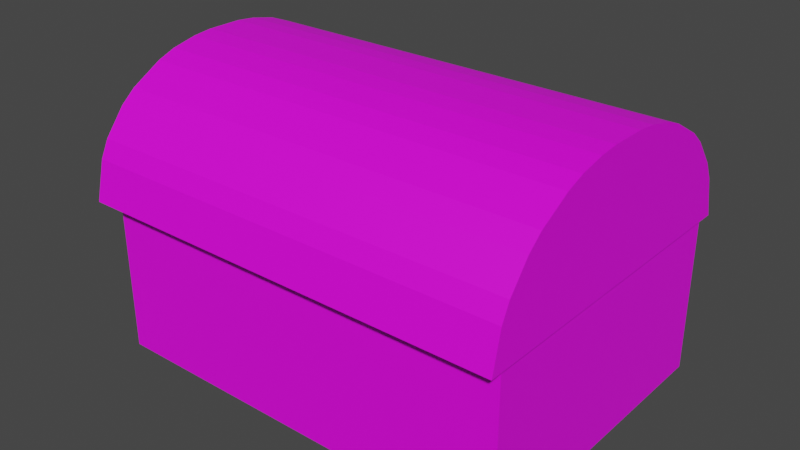 # Source: Chest.blend  (saved by Blender 3.6.13; exported with 4.5.12 LTS)
import bpy
from mathutils import Matrix  # noqa: F401  (used for matrix-valued properties, if any)

bpy.ops.wm.read_factory_settings(use_empty=True)
scene = bpy.context.scene
scene.name = 'Scene'

# ---- collections
col_collection = bpy.data.collections.new('Collection'); scene.collection.children.link(col_collection)

# ---- images (referenced by path relative to the original .blend; pixels are not part of the script)
import os
ASSET_DIR = os.environ.get("B2B_ASSET_DIR", "")  # directory of the original .blend (textures are referenced by path, not embedded)
HERE = os.path.dirname(os.path.abspath(__file__))  # packed textures are extracted next to this script under _unpacked/

def load_image(name, relpath, width, height, colorspace="sRGB"):
    """Load a texture the original file referenced (path relative to the .blend, or extracted next to this script)."""
    p = next((c for c in (os.path.join(HERE, relpath), os.path.join(ASSET_DIR, relpath)) if relpath and os.path.exists(c)), "")
    if p:
        img = bpy.data.images.load(p, check_existing=True)
        img.name = name
    else:  # same state as the original file: an image datablock whose file is absent (Cycles renders it pink)
        img = bpy.data.images.new(name, width, height)
        img.source = "FILE"
        img.filepath = "//" + (relpath or name)
    img.colorspace_settings.name = colorspace
    return img
img_chest_png = load_image('Chest.png', 'Chest.png', 1024, 1024, 'sRGB')

# ---- materials (node trees are filled in below, after node groups)
mat_chest = bpy.data.materials.new('Chest')
mat_chest.alpha_threshold = 0.0
mat_chest.use_transparent_shadow = False
mat_chest.roughness = 0.5
mat_chest.line_color = (0.0, 0.0, 0.0, 1.0)

# ---- material node trees
mat_chest.use_nodes = True; mat_chest.node_tree.nodes.clear()
_N = mat_chest.node_tree.nodes; _L = mat_chest.node_tree.links
n0 = _N.new('ShaderNodeOutputMaterial'); n0.name = 'Material Output'; n0.location = (300, 300)
n1 = _N.new('ShaderNodeBsdfPrincipled'); n1.name = 'Principled BSDF'; n1.location = (10, 300)
n1.distribution = 'GGX'
n1.subsurface_method = 'RANDOM_WALK_SKIN'
n1.inputs[3].default_value = 1.45
n1.inputs[27].default_value = (0.0, 0.0, 0.0, 1.0)
n1.inputs[28].default_value = 1.0
n2 = _N.new('ShaderNodeTexImage'); n2.name = 'Image Texture'; n2.location = (-280, 280)
n2.image = img_chest_png
_L.new(n1.outputs[0], n0.inputs[0])
_L.new(n2.outputs[0], n1.inputs[0])
n0.is_active_output = True

# ---- world
world_world = bpy.data.worlds.new('World'); scene.world = world_world
world_world.use_nodes = True; world_world.node_tree.nodes.clear()
_N = world_world.node_tree.nodes; _L = world_world.node_tree.links
n0 = _N.new('ShaderNodeOutputWorld'); n0.name = 'World Output'; n0.location = (300, 300)
n1 = _N.new('ShaderNodeBackground'); n1.name = 'Background'; n1.location = (10, 300)
n1.inputs[0].default_value = (0.05088, 0.05088, 0.05088, 1.0)
_L.new(n1.outputs[0], n0.inputs[0])
n0.is_active_output = True
world_world.color = (0.05088, 0.05088, 0.05088)
world_world.use_sun_shadow = False
world_world.sun_shadow_jitter_overblur = 0.0

# ---- meshes
me_cube = bpy.data.meshes.new('Cube')
me_cube.from_pydata([(1.509, 1.002, 1.268), (1.667, 1.191, 0.008183), (1.509, -1.002, 1.268), (1.667, -1.191, 0.008183), (-1.509, 1.002, 1.268), (-1.667, 1.191, 0.008183), (-1.509, -1.002, 1.268), (-1.667, -1.191, 0.008183), (1.667, -1.191, 1.268), (-1.667, -1.191, 1.268), (1.667, 1.191, 1.268), (-1.667, 1.191, 1.268), (1.509, -1.002, 0.2671), (-1.509, -1.002, 0.2671), (1.509, 1.002, 0.2671), (-1.509, 1.002, 0.2671), (-1.711, 1.228, 1.268), (-1.711, -1.346, 1.268), (1.711, 1.228, 1.268), (1.711, -1.346, 1.268), (-1.605, -1.151, 1.329), (-1.66, -1.275, 1.268), (-1.605, -1.12, 1.268), (-1.66, 1.157, 1.268), (-1.605, 1.033, 1.329), (-1.605, 1.002, 1.268), (1.66, -1.275, 1.268), (1.605, -1.151, 1.329), (1.605, -1.12, 1.268), (1.605, 1.033, 1.329), (1.66, 1.157, 1.268), (1.605, 1.002, 1.268), (-1.711, -0.3529, 2.249), (-1.711, -0.1999, 2.265), (-1.711, -1.275, 1.574), (-1.711, -1.21, 1.71), (-1.711, -1.052, 1.912), (-1.711, -0.9375, 2.011), (-1.711, -0.6934, 2.151), (-1.711, -0.5506, 2.206), (-1.711, 0.08203, 2.265), (-1.711, 0.235, 2.249), (-1.711, 0.4327, 2.206), (-1.711, 0.5755, 2.151), (-1.711, 0.8196, 2.011), (-1.711, 0.9344, 1.912), (-1.711, 1.092, 1.71), (-1.711, 1.157, 1.574), (1.711, -0.1999, 2.265), (1.711, -0.3529, 2.249), (1.711, -0.5506, 2.206), (1.711, -0.6934, 2.151), (1.711, -0.9375, 2.011), (1.711, -1.052, 1.912), (1.711, -1.21, 1.71), (1.711, -1.275, 1.574), (1.711, 0.235, 2.249), (1.711, 0.08203, 2.265), (1.711, 1.157, 1.574), (1.711, 1.092, 1.71), (1.711, 0.9344, 1.912), (1.711, 0.8196, 2.011), (1.711, 0.5755, 2.151), (1.711, 0.4327, 2.206), (-1.605, 0.1857, 1.844), (-1.605, 0.03195, 1.856), (-1.605, 0.9566, 1.431), (-1.605, 0.849, 1.54), (-1.605, 0.7268, 1.636), (-1.605, 0.5954, 1.716), (-1.605, 0.4552, 1.779), (-1.605, 0.3083, 1.824), (-1.605, -0.1499, 1.856), (-1.605, -0.3036, 1.844), (-1.605, -0.4263, 1.824), (-1.605, -0.5731, 1.779), (-1.605, -0.7133, 1.716), (-1.605, -0.8447, 1.636), (-1.605, -0.9669, 1.54), (-1.605, -1.074, 1.431), (1.605, 0.03195, 1.856), (1.605, 0.1857, 1.844), (1.605, 0.3083, 1.824), (1.605, 0.4552, 1.779), (1.605, 0.5954, 1.716), (1.605, 0.7268, 1.636), (1.605, 0.849, 1.54), (1.605, 0.9566, 1.431), (1.605, -0.3036, 1.844), (1.605, -0.1499, 1.856), (1.605, -1.074, 1.431), (1.605, -0.9669, 1.54), (1.605, -0.8447, 1.636), (1.605, -0.7133, 1.716), (1.605, -0.5731, 1.779), (1.605, -0.4263, 1.824)], [], [(0, 4, 15, 14), (3, 8, 9, 7), (7, 9, 11, 5), (5, 1, 3, 7), (1, 10, 8, 3), (5, 11, 10, 1), (2, 6, 9, 8), (0, 2, 8, 10), (6, 4, 11, 9), (4, 0, 10, 11), (14, 15, 13, 12), (2, 0, 14, 12), (4, 6, 13, 15), (6, 2, 12, 13), (53, 36, 35, 54), (81, 64, 71, 82), (57, 40, 33, 48), (49, 32, 39, 50), (43, 62, 61, 44), (45, 60, 59, 46), (47, 58, 18, 16), (18, 58, 59, 60, 61, 62, 63, 56, 57, 48, 49, 50, 51, 52, 53, 54, 55, 19), (17, 34, 35, 36, 37, 38, 39, 32, 33, 40, 41, 42, 43, 44, 45, 46, 47, 16), (41, 56, 63, 42), (55, 34, 17, 19), (51, 38, 37, 52), (79, 90, 27, 20), (26, 28, 31, 30, 18, 19), (29, 31, 28, 27, 90, 91, 92, 93, 94, 95, 88, 89, 80, 81, 82, 83, 84, 85, 86, 87), (23, 25, 22, 21, 17, 16), (85, 68, 67, 86), (65, 80, 89, 72), (73, 88, 95, 74), (83, 70, 69, 84), (30, 23, 16, 18), (75, 94, 93, 76), (77, 92, 91, 78), (87, 66, 24, 29), (21, 26, 19, 17), (20, 21, 22), (23, 24, 25), (26, 27, 28), (29, 30, 31), (40, 57, 56, 41), (62, 43, 42, 63), (60, 45, 44, 61), (58, 47, 46, 59), (48, 33, 32, 49), (38, 51, 50, 39), (36, 53, 52, 37), (34, 55, 54, 35), (29, 24, 23, 30), (20, 27, 26, 21), (80, 65, 64, 81), (70, 83, 82, 71), (68, 85, 84, 69), (66, 87, 86, 67), (72, 89, 88, 73), (94, 75, 74, 95), (92, 77, 76, 93), (90, 79, 78, 91), (20, 22, 25, 24, 66, 67, 68, 69, 70, 71, 64, 65, 72, 73, 74, 75, 76, 77, 78, 79)])
_uv = me_cube.uv_layers.new(name='UVMap')
_uv.uv.foreach_set('vector', [0.6689, 0.3872, 0.6013, 0.3872, 0.6013, 0.3711, 0.6689, 0.3711, 0.4734, 0.07806, 0.4734, 0.2726, 0.01624, 0.2726, 0.01624, 0.07806, 0.5451, 0.5857, 0.5451, 0.7871, 0.9771, 0.7871, 0.9771, 0.5857, 0.8628, 0.3247, 0.8628, 0.4162, 0.7974, 0.4162, 0.7974, 0.3247, 0.9771, 0.5857, 0.9771, 0.7871, 0.5451, 0.7871, 0.5451, 0.5857, 0.4746, 0.06918, 0.4746, 0.2626, 0.01653, 0.2626, 0.01653, 0.06918, 0.685, 0.3917, 0.685, 0.2338, 0.7003, 0.2142, 0.7003, 0.4112, 0.5821, 0.3917, 0.685, 0.3917, 0.7003, 0.4112, 0.5668, 0.4112, 0.685, 0.2338, 0.5821, 0.2338, 0.5668, 0.2142, 0.7003, 0.2142, 0.5821, 0.2338, 0.5821, 0.3917, 0.5668, 0.4112, 0.5668, 0.2142, 0.6012, 0.3659, 0.6012, 0.2627, 0.6697, 0.2627, 0.6697, 0.3659, 0.6677, 0.3872, 0.6012, 0.3872, 0.6012, 0.3711, 0.6677, 0.3711, 0.667, 0.3872, 0.6018, 0.3872, 0.6018, 0.3711, 0.667, 0.3711, 0.6682, 0.3872, 0.6007, 0.3872, 0.6007, 0.3711, 0.6682, 0.3711, 0.4734, 0.4604, 0.01624, 0.4604, 0.01624, 0.4194, 0.4734, 0.4194, 0.8242, 0.3365, 0.8242, 0.4003, 0.8218, 0.4003, 0.8218, 0.3365, 0.4734, 0.6344, 0.01624, 0.6344, 0.01624, 0.5961, 0.4734, 0.5961, 0.4734, 0.5749, 0.01624, 0.5749, 0.01624, 0.5471, 0.4734, 0.5471, 0.01624, 0.7053, 0.4734, 0.7053, 0.4734, 0.7464, 0.01624, 0.7464, 0.01624, 0.7701, 0.4734, 0.7701, 0.4734, 0.8111, 0.01624, 0.8111, 0.01624, 0.8368, 0.4734, 0.8368, 0.4734, 0.8908, 0.01624, 0.8908, 0.9843, 0.7873, 0.9718, 0.8475, 0.9604, 0.8742, 0.9328, 0.9139, 0.9127, 0.9334, 0.8699, 0.9608, 0.8449, 0.9716, 0.8102, 0.98, 0.7834, 0.9833, 0.734, 0.9833, 0.7072, 0.98, 0.6726, 0.9716, 0.6476, 0.9608, 0.6048, 0.9334, 0.5847, 0.9139, 0.5571, 0.8742, 0.5457, 0.8475, 0.5332, 0.7873, 0.53, 0.7841, 0.5425, 0.8462, 0.5539, 0.8739, 0.5816, 0.9148, 0.6017, 0.935, 0.6445, 0.9633, 0.6696, 0.9744, 0.7043, 0.9831, 0.7311, 0.9864, 0.7806, 0.9864, 0.8074, 0.9831, 0.8421, 0.9744, 0.8672, 0.9633, 0.91, 0.935, 0.9302, 0.9148, 0.9578, 0.8739, 0.9692, 0.8462, 0.9818, 0.7841, 0.01624, 0.6555, 0.4734, 0.6555, 0.4734, 0.6834, 0.01624, 0.6834, 0.4734, 0.3937, 0.01624, 0.3937, 0.01624, 0.3396, 0.4734, 0.3396, 0.4734, 0.5251, 0.01624, 0.5251, 0.01624, 0.4841, 0.4734, 0.4841, 0.8523, 0.4003, 0.8523, 0.3365, 0.8552, 0.3365, 0.8552, 0.4003, 0.5729, 0.4024, 0.5832, 0.3927, 0.6839, 0.3927, 0.6942, 0.4024, 0.7003, 0.4112, 0.5668, 0.4112, 0.6202, 0.8372, 0.6233, 0.8291, 0.8395, 0.8291, 0.8426, 0.8372, 0.8348, 0.8504, 0.8239, 0.8647, 0.8114, 0.8771, 0.798, 0.8875, 0.7837, 0.8957, 0.7688, 0.9015, 0.7563, 0.9041, 0.7406, 0.9057, 0.7221, 0.9057, 0.7065, 0.9041, 0.694, 0.9015, 0.679, 0.8957, 0.6647, 0.8875, 0.6514, 0.8771, 0.6389, 0.8647, 0.628, 0.8504, 0.6942, 0.2231, 0.6839, 0.2328, 0.5832, 0.2328, 0.5729, 0.2231, 0.5668, 0.2142, 0.7003, 0.2142, 0.8123, 0.3365, 0.8123, 0.4003, 0.809, 0.4003, 0.809, 0.3365, 0.8272, 0.4003, 0.8272, 0.3365, 0.8307, 0.3365, 0.8307, 0.4003, 0.8337, 0.4003, 0.8337, 0.3365, 0.8361, 0.3365, 0.8361, 0.4003, 0.8187, 0.3365, 0.8187, 0.4003, 0.8156, 0.4003, 0.8156, 0.3365, 0.6942, 0.4024, 0.6942, 0.2231, 0.7003, 0.2142, 0.7003, 0.4112, 0.8392, 0.4003, 0.8392, 0.3365, 0.8423, 0.3365, 0.8423, 0.4003, 0.8455, 0.4003, 0.8455, 0.3365, 0.8488, 0.3365, 0.8488, 0.4003, 0.8056, 0.3365, 0.8056, 0.4003, 0.8027, 0.4003, 0.8027, 0.3365, 0.5729, 0.2231, 0.5729, 0.4024, 0.5668, 0.4112, 0.5668, 0.2142, 0.5817, 0.2328, 0.5729, 0.2231, 0.5832, 0.2328, 0.6942, 0.2231, 0.6854, 0.2328, 0.6839, 0.2328, 0.8474, 0.8291, 0.8426, 0.8372, 0.8395, 0.8291, 0.6202, 0.8372, 0.6154, 0.8291, 0.6233, 0.8291, 0.01624, 0.6344, 0.4734, 0.6344, 0.4734, 0.6555, 0.01624, 0.6555, 0.4734, 0.7053, 0.01624, 0.7053, 0.01624, 0.6834, 0.4734, 0.6834, 0.4734, 0.7701, 0.01624, 0.7701, 0.01624, 0.7464, 0.4734, 0.7464, 0.4734, 0.8368, 0.01624, 0.8368, 0.01624, 0.8111, 0.4734, 0.8111, 0.4734, 0.5961, 0.01624, 0.5961, 0.01624, 0.5749, 0.4734, 0.5749, 0.01624, 0.5251, 0.4734, 0.5251, 0.4734, 0.5471, 0.01624, 0.5471, 0.01624, 0.4604, 0.4734, 0.4604, 0.4734, 0.4841, 0.01624, 0.4841, 0.01624, 0.3937, 0.4734, 0.3937, 0.4734, 0.4194, 0.01624, 0.4194, 0.6876, 0.3927, 0.6876, 0.2328, 0.6942, 0.2231, 0.6942, 0.4024, 0.5795, 0.2328, 0.5795, 0.3927, 0.5729, 0.4024, 0.5729, 0.2231, 0.8272, 0.3365, 0.8272, 0.4003, 0.8242, 0.4003, 0.8242, 0.3365, 0.8187, 0.4003, 0.8187, 0.3365, 0.8218, 0.3365, 0.8218, 0.4003, 0.8123, 0.4003, 0.8123, 0.3365, 0.8156, 0.3365, 0.8156, 0.4003, 0.8056, 0.4003, 0.8056, 0.3365, 0.809, 0.3365, 0.809, 0.4003, 0.8307, 0.4003, 0.8307, 0.3365, 0.8337, 0.3365, 0.8337, 0.4003, 0.8392, 0.3365, 0.8392, 0.4003, 0.8361, 0.4003, 0.8361, 0.3365, 0.8455, 0.3365, 0.8455, 0.4003, 0.8423, 0.4003, 0.8423, 0.3365, 0.8523, 0.3365, 0.8523, 0.4003, 0.8488, 0.4003, 0.8488, 0.3365, 0.6223, 0.8422, 0.6254, 0.8341, 0.8416, 0.8341, 0.8447, 0.8422, 0.8369, 0.8554, 0.826, 0.8697, 0.8135, 0.8821, 0.8001, 0.8925, 0.7859, 0.9008, 0.7709, 0.9065, 0.7584, 0.9091, 0.7428, 0.9107, 0.7242, 0.9107, 0.7086, 0.9091, 0.6961, 0.9065, 0.6811, 0.9008, 0.6669, 0.8925, 0.6535, 0.8821, 0.641, 0.8697, 0.6301, 0.8554])
me_cube.materials.append(mat_chest)
me_cube.use_mirror_vertex_groups = False
me_cube.update()
arm_armature = bpy.data.armatures.new('Armature')  # bones are not reproduced

# ---- objects
ob_cube = bpy.data.objects.new('Cube', me_cube)
ob_armature = bpy.data.objects.new('Armature', arm_armature)

# ---- transforms, parenting, visibility, modifiers, constraints
ob_cube.parent = ob_armature
ob_cube.location = (0.0, 0.0, 0.0)
ob_cube.lock_rotations_4d = False
ob_cube.empty_display_type = 'ARROWS'
ob_cube.lineart.crease_threshold = 0.0
_vg = ob_cube.vertex_groups.new(name='DEF-Pod')
_vg.add([16, 17, 18, 19, 20, 21, 22, 23, 24, 25, 26, 27, 28, 29, 30, 31, 32, 33, 34, 35, 36, 37, 38, 39, 40, 41, 42, 43, 44, 45, 46, 47, 48, 49, 50, 51, 52, 53, 54, 55, 56, 57, 58, 59, 60, 61, 62, 63, 64, 65, 66, 67, 68, 69, 70, 71, 72, 73, 74, 75, 76, 77, 78, 79, 80, 81, 82, 83, 84, 85, 86, 87, 88, 89, 90, 91, 92, 93, 94, 95], 1.0, 'REPLACE')
_vg = ob_cube.vertex_groups.new(name='DEF-Base')
_vg.add([0, 1, 2, 3, 4, 5, 6, 7, 8, 9, 10, 11, 12, 13, 14, 15], 1.0, 'REPLACE')
_m = ob_cube.modifiers.new('Armature', 'ARMATURE')
_m.object = ob_armature
ob_armature.location = (0.0, 0.0, 0.0)
ob_armature.show_in_front = True

# ---- collection membership
col_collection.objects.link(ob_cube)
col_collection.objects.link(ob_armature)

# ---- scene / render settings (as saved in the file)
scene.frame_start = 1; scene.frame_end = 30; scene.frame_set(18)
scene.render.engine = 'BLENDER_EEVEE_NEXT'
scene.render.fps = 30
scene.cycles.sampling_pattern = 'TABULATED_SOBOL'
scene.view_settings.view_transform = 'Filmic'
bpy.context.view_layer.update()

# ---- added for rendering (the .blend has no active camera and no usable light): camera, sun
cam_auto = bpy.data.cameras.new('AutoCamera')
cam_auto.lens = 50.0
cam_auto.sensor_width = 36.0
cam_auto.clip_end = 1000.0
ob_auto_camera = bpy.data.objects.new('AutoCamera', cam_auto)
scene.collection.objects.link(ob_auto_camera)
ob_auto_camera.location = (4.47926, -5.43407, 4.72016)
ob_auto_camera.rotation_euler = (1.09748, -7.21219e-08, 0.694738)
scene.camera = ob_auto_camera
light_auto_sun = bpy.data.lights.new('AutoSun', 'SUN')
light_auto_sun.energy = 3.0
light_auto_sun.angle = 0.0523599
ob_auto_sun = bpy.data.objects.new('AutoSun', light_auto_sun)
scene.collection.objects.link(ob_auto_sun)
ob_auto_sun.rotation_euler = (0.872665, 0.174533, 0.523599)
bpy.context.view_layer.update()
